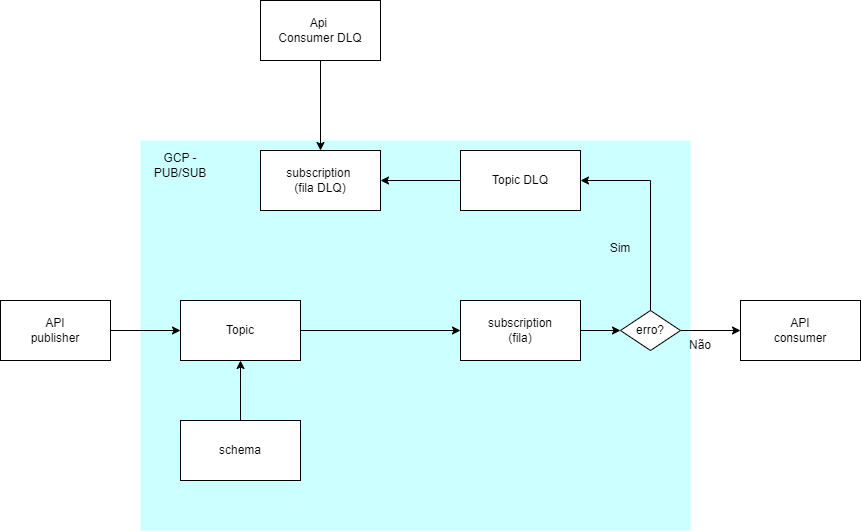

The diagram above was exported from draw.io. Its source (the exported page's mxGraphModel, read from the mxfile embedded in the PNG):
<mxGraphModel dx="1434" dy="738" grid="1" gridSize="10" guides="1" tooltips="1" connect="1" arrows="1" fold="1" page="1" pageScale="1" pageWidth="850" pageHeight="1100" math="0" shadow="0">
  <root>
    <mxCell id="0" />
    <mxCell id="1" parent="0" />
    <mxCell id="wTMmrQF_kIiZal1C2-gr-4" value="" style="rounded=0;whiteSpace=wrap;html=1;fillColor=#CCFFFF;strokeColor=none;" parent="1" vertex="1">
      <mxGeometry x="150" y="300" width="550" height="390" as="geometry" />
    </mxCell>
    <mxCell id="wTMmrQF_kIiZal1C2-gr-9" style="edgeStyle=orthogonalEdgeStyle;rounded=0;orthogonalLoop=1;jettySize=auto;html=1;exitX=1;exitY=0.5;exitDx=0;exitDy=0;" parent="1" source="wTMmrQF_kIiZal1C2-gr-1" target="wTMmrQF_kIiZal1C2-gr-7" edge="1">
      <mxGeometry relative="1" as="geometry" />
    </mxCell>
    <mxCell id="wTMmrQF_kIiZal1C2-gr-1" value="Topic" style="rounded=0;whiteSpace=wrap;html=1;" parent="1" vertex="1">
      <mxGeometry x="190" y="460" width="120" height="60" as="geometry" />
    </mxCell>
    <mxCell id="wTMmrQF_kIiZal1C2-gr-6" style="edgeStyle=orthogonalEdgeStyle;rounded=0;orthogonalLoop=1;jettySize=auto;html=1;exitX=0.5;exitY=0;exitDx=0;exitDy=0;" parent="1" source="wTMmrQF_kIiZal1C2-gr-5" target="wTMmrQF_kIiZal1C2-gr-1" edge="1">
      <mxGeometry relative="1" as="geometry" />
    </mxCell>
    <mxCell id="wTMmrQF_kIiZal1C2-gr-5" value="schema" style="rounded=0;whiteSpace=wrap;html=1;" parent="1" vertex="1">
      <mxGeometry x="190" y="580" width="120" height="60" as="geometry" />
    </mxCell>
    <mxCell id="wTMmrQF_kIiZal1C2-gr-11" style="edgeStyle=orthogonalEdgeStyle;rounded=0;orthogonalLoop=1;jettySize=auto;html=1;exitX=1;exitY=0.5;exitDx=0;exitDy=0;" parent="1" source="wTMmrQF_kIiZal1C2-gr-27" target="wTMmrQF_kIiZal1C2-gr-10" edge="1">
      <mxGeometry relative="1" as="geometry" />
    </mxCell>
    <mxCell id="wTMmrQF_kIiZal1C2-gr-7" value="subscription&lt;br&gt;(fila)" style="rounded=0;whiteSpace=wrap;html=1;" parent="1" vertex="1">
      <mxGeometry x="470" y="460" width="120" height="60" as="geometry" />
    </mxCell>
    <mxCell id="wTMmrQF_kIiZal1C2-gr-10" value="API&lt;br&gt;consumer" style="rounded=0;whiteSpace=wrap;html=1;" parent="1" vertex="1">
      <mxGeometry x="750" y="460" width="120" height="60" as="geometry" />
    </mxCell>
    <mxCell id="wTMmrQF_kIiZal1C2-gr-14" style="edgeStyle=orthogonalEdgeStyle;rounded=0;orthogonalLoop=1;jettySize=auto;html=1;exitX=1;exitY=0.5;exitDx=0;exitDy=0;" parent="1" source="wTMmrQF_kIiZal1C2-gr-13" target="wTMmrQF_kIiZal1C2-gr-1" edge="1">
      <mxGeometry relative="1" as="geometry" />
    </mxCell>
    <mxCell id="wTMmrQF_kIiZal1C2-gr-13" value="API&lt;br&gt;publisher" style="rounded=0;whiteSpace=wrap;html=1;" parent="1" vertex="1">
      <mxGeometry x="10" y="460" width="110" height="60" as="geometry" />
    </mxCell>
    <mxCell id="wTMmrQF_kIiZal1C2-gr-18" style="edgeStyle=orthogonalEdgeStyle;rounded=0;orthogonalLoop=1;jettySize=auto;html=1;exitX=0;exitY=0.5;exitDx=0;exitDy=0;" parent="1" source="wTMmrQF_kIiZal1C2-gr-15" target="wTMmrQF_kIiZal1C2-gr-16" edge="1">
      <mxGeometry relative="1" as="geometry" />
    </mxCell>
    <mxCell id="wTMmrQF_kIiZal1C2-gr-15" value="Topic DLQ" style="rounded=0;whiteSpace=wrap;html=1;" parent="1" vertex="1">
      <mxGeometry x="470" y="310" width="120" height="60" as="geometry" />
    </mxCell>
    <mxCell id="wTMmrQF_kIiZal1C2-gr-16" value="subscription&amp;nbsp;&lt;br&gt;(fila DLQ)" style="rounded=0;whiteSpace=wrap;html=1;" parent="1" vertex="1">
      <mxGeometry x="270" y="310" width="120" height="60" as="geometry" />
    </mxCell>
    <mxCell id="wTMmrQF_kIiZal1C2-gr-20" value="GCP - PUB/SUB" style="text;html=1;align=center;verticalAlign=middle;whiteSpace=wrap;rounded=0;" parent="1" vertex="1">
      <mxGeometry x="160" y="310" width="60" height="30" as="geometry" />
    </mxCell>
    <mxCell id="wTMmrQF_kIiZal1C2-gr-28" value="" style="edgeStyle=orthogonalEdgeStyle;rounded=0;orthogonalLoop=1;jettySize=auto;html=1;exitX=1;exitY=0.5;exitDx=0;exitDy=0;" parent="1" source="wTMmrQF_kIiZal1C2-gr-7" target="wTMmrQF_kIiZal1C2-gr-27" edge="1">
      <mxGeometry relative="1" as="geometry">
        <mxPoint x="590" y="490" as="sourcePoint" />
        <mxPoint x="730" y="490" as="targetPoint" />
      </mxGeometry>
    </mxCell>
    <mxCell id="wTMmrQF_kIiZal1C2-gr-33" value="" style="edgeStyle=orthogonalEdgeStyle;rounded=0;orthogonalLoop=1;jettySize=auto;html=1;entryX=1;entryY=0.5;entryDx=0;entryDy=0;" parent="1" source="wTMmrQF_kIiZal1C2-gr-27" target="wTMmrQF_kIiZal1C2-gr-15" edge="1">
      <mxGeometry relative="1" as="geometry">
        <mxPoint x="640" y="390" as="targetPoint" />
        <Array as="points">
          <mxPoint x="660" y="340" />
        </Array>
      </mxGeometry>
    </mxCell>
    <mxCell id="wTMmrQF_kIiZal1C2-gr-27" value="erro?" style="rhombus;whiteSpace=wrap;html=1;" parent="1" vertex="1">
      <mxGeometry x="630" y="470" width="60" height="40" as="geometry" />
    </mxCell>
    <mxCell id="wTMmrQF_kIiZal1C2-gr-34" value="Sim&lt;div&gt;&lt;br&gt;&lt;/div&gt;" style="text;html=1;align=center;verticalAlign=middle;whiteSpace=wrap;rounded=0;" parent="1" vertex="1">
      <mxGeometry x="600" y="400" width="60" height="30" as="geometry" />
    </mxCell>
    <mxCell id="wTMmrQF_kIiZal1C2-gr-35" value="&lt;div&gt;Não&lt;/div&gt;" style="text;html=1;align=center;verticalAlign=middle;whiteSpace=wrap;rounded=0;" parent="1" vertex="1">
      <mxGeometry x="680" y="490" width="60" height="30" as="geometry" />
    </mxCell>
    <mxCell id="wTMmrQF_kIiZal1C2-gr-38" style="edgeStyle=orthogonalEdgeStyle;rounded=0;orthogonalLoop=1;jettySize=auto;html=1;exitX=0.5;exitY=1;exitDx=0;exitDy=0;" parent="1" source="wTMmrQF_kIiZal1C2-gr-36" target="wTMmrQF_kIiZal1C2-gr-16" edge="1">
      <mxGeometry relative="1" as="geometry" />
    </mxCell>
    <mxCell id="wTMmrQF_kIiZal1C2-gr-36" value="Api&amp;nbsp;&lt;br&gt;Consumer DLQ" style="rounded=0;whiteSpace=wrap;html=1;" parent="1" vertex="1">
      <mxGeometry x="270" y="160" width="120" height="60" as="geometry" />
    </mxCell>
  </root>
</mxGraphModel>